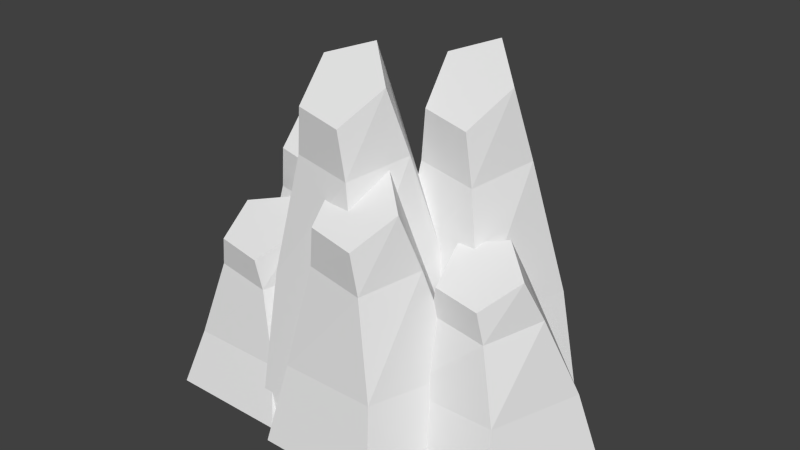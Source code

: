 # Source: Roca4.blend  (saved by Blender 2.73.0; exported with 4.5.12 LTS)
import bpy
from mathutils import Matrix  # noqa: F401  (used for matrix-valued properties, if any)

bpy.ops.wm.read_factory_settings(use_empty=True)
scene = bpy.context.scene
scene.name = 'Scene'

# ---- collections
col_collection_1 = bpy.data.collections.new('Collection 1'); scene.collection.children.link(col_collection_1)

# ---- materials (node trees are filled in below, after node groups)
mat_roca_grande = bpy.data.materials.new('roca grande')
mat_roca_grande.alpha_threshold = 0.0
mat_roca_grande.use_transparent_shadow = False
mat_roca_grande.roughness = 0.5

# ---- material node trees

# ---- world
world_world = bpy.data.worlds.new('World'); scene.world = world_world
world_world.color = (0.05088, 0.05088, 0.05088)
world_world.use_sun_shadow = False
world_world.sun_shadow_jitter_overblur = 0.0
world_world.cycles.sampling_method = 'MANUAL'
world_world.cycles.sample_map_resolution = 256

# ---- meshes
me_cylinder = bpy.data.meshes.new('Cylinder')
me_cylinder.from_pydata([(2.235e-08, 2.134, -1.972), (1.118e-08, 1.588, -0.007491), (2.449, 0.3548, -1.972), (1.929, 0.186, -0.007491), (1.513, -2.524, -1.972), (1.192, -2.082, -0.007491), (-1.513, -2.524, -1.972), (-1.192, -2.082, -0.007491), (-2.449, 0.3548, -1.972), (-1.929, 0.186, -0.007491), (0.2178, 0.5317, 2.945), (1.314, -0.4463, 2.61), (0.6954, -1.784, 2.317), (-0.7823, -1.633, 2.471), (-1.077, -0.2017, 2.859), (0.2218, -0.2256, 4.561), (1.061, -0.9229, 3.993), (0.5456, -1.85, 3.33), (-0.6128, -1.726, 3.489), (-0.8129, -0.7219, 4.249), (0.8849, 4.766, -1.962), (0.8849, 4.22, 1.194), (3.334, 2.987, -1.962), (2.814, 2.818, 1.194), (2.398, 0.1084, -1.962), (2.077, 0.5502, 1.194), (-0.6285, 0.1084, -1.962), (-0.3074, 0.5502, 1.194), (-1.564, 2.987, -1.962), (-1.044, 2.818, 1.194), (1.103, 3.164, 4.88), (2.198, 2.186, 4.461), (1.58, 0.848, 4.096), (0.1026, 0.9992, 4.288), (-0.1926, 2.43, 4.773), (1.107, 2.407, 6.897), (1.946, 1.709, 6.188), (1.43, 0.7819, 5.361), (0.2721, 0.9061, 5.559), (0.07195, 1.91, 6.508), (-0.8622, 2.776, -2.116), (-0.8622, 2.23, 1.799), (1.586, 0.9969, -2.116), (1.067, 0.8281, 1.799), (0.6512, -1.882, -2.116), (0.3301, -1.44, 1.799), (-2.376, -1.882, -2.116), (-2.055, -1.44, 1.799), (-3.311, 0.9969, -2.116), (-2.791, 0.8281, 1.799), (-0.6444, 1.174, 5.143), (0.4513, 0.1958, 4.763), (-0.1668, -1.142, 4.432), (-1.645, -0.9908, 4.607), (-1.94, 0.4404, 5.046), (-0.6403, 0.4165, 6.973), (0.1993, -0.2808, 6.33), (-0.3166, -1.208, 5.58), (-1.475, -1.084, 5.759), (-1.675, -0.07985, 6.62), (-3.025, 4.33, -2.096), (-3.025, 3.784, 0.06744), (-0.5767, 2.551, -2.096), (-1.096, 2.382, 0.06744), (-1.833, 0.1139, 0.06744), (-4.539, -0.3279, -2.096), (-4.218, 0.1139, 0.06744), (-5.474, 2.551, -2.096), (-4.955, 2.382, 0.06744), (-2.808, 2.728, 3.158), (-1.712, 1.75, 2.807), (-2.33, 0.4118, 2.501), (-3.808, 0.5629, 2.662), (-4.103, 1.994, 3.068), (-2.804, 1.97, 4.85), (-1.964, 1.273, 4.255), (-2.48, 0.3456, 3.562), (-3.638, 0.4698, 3.727), (-3.838, 1.474, 4.523), (2.181, 3.543, -1.999), (2.181, 2.996, -0.3829), (4.63, 1.764, -1.999), (4.11, 1.595, -0.3829), (3.694, -1.115, -1.999), (3.373, -0.6731, -0.3829), (0.6676, -1.115, -1.999), (0.9886, -0.6731, -0.3829), (0.2517, 1.595, -0.3829), (2.399, 1.941, 1.824), (3.494, 0.9626, 1.574), (2.876, -0.3753, 1.355), (1.399, -0.2241, 1.47), (1.103, 1.207, 1.76), (2.403, 1.183, 3.033), (3.242, 0.4859, 2.608), (2.727, -0.4414, 2.113), (1.568, -0.3172, 2.231), (1.368, 0.6869, 2.8), (-3.385, 2.611, -2.09), (-3.385, 2.064, -0.722), (-0.9368, 0.8315, -2.09), (-1.456, 0.6627, -0.722), (-1.872, -2.047, -2.09), (-2.193, -1.605, -0.722), (-4.899, -2.047, -2.09), (-4.578, -1.605, -0.722), (-5.834, 0.8315, -2.09), (-5.315, 0.6627, -0.722), (-3.168, 1.008, 1.485), (-2.072, 0.03046, 1.235), (-2.69, -1.307, 1.016), (-4.168, -1.156, 1.131), (-4.463, 0.275, 1.421), (-3.164, 0.2511, 2.693), (-2.324, -0.4462, 2.269), (-2.84, -1.373, 1.774), (-3.998, -1.249, 1.892), (-4.198, -0.2452, 2.46)], [], [(0, 1, 3, 2), (2, 3, 5, 4), (4, 5, 7, 6), (1, 9, 14, 10), (6, 7, 9, 8), (10, 14, 19, 15), (9, 7, 13, 14), (7, 5, 12, 13), (5, 3, 11, 12), (3, 1, 10, 11), (16, 15, 19, 18, 17), (14, 13, 18, 19), (13, 12, 17, 18), (12, 11, 16, 17), (11, 10, 15, 16), (20, 21, 23, 22), (22, 23, 25, 24), (21, 29, 34, 30), (28, 29, 21, 20), (26, 27, 29, 28), (30, 34, 39, 35), (29, 27, 33, 34), (27, 25, 32, 33), (25, 23, 31, 32), (23, 21, 30, 31), (36, 35, 39, 38, 37), (34, 33, 38, 39), (33, 32, 37, 38), (32, 31, 36, 37), (31, 30, 35, 36), (40, 41, 43, 42), (42, 43, 45, 44), (44, 45, 47, 46), (41, 49, 54, 50), (48, 49, 41, 40), (46, 47, 49, 48), (50, 54, 59, 55), (49, 47, 53, 54), (47, 45, 52, 53), (45, 43, 51, 52), (43, 41, 50, 51), (56, 55, 59, 58, 57), (54, 53, 58, 59), (53, 52, 57, 58), (52, 51, 56, 57), (51, 50, 55, 56), (60, 61, 63, 62), (61, 68, 73, 69), (67, 68, 61, 60), (65, 66, 68, 67), (69, 73, 78, 74), (68, 66, 72, 73), (66, 64, 71, 72), (64, 63, 70, 71), (63, 61, 69, 70), (75, 74, 78, 77, 76), (73, 72, 77, 78), (72, 71, 76, 77), (71, 70, 75, 76), (70, 69, 74, 75), (79, 80, 82, 81), (81, 82, 84, 83), (83, 84, 86, 85), (88, 92, 97, 93), (87, 86, 91, 92), (86, 84, 90, 91), (84, 82, 89, 90), (82, 80, 88, 89), (94, 93, 97, 96, 95), (92, 91, 96, 97), (91, 90, 95, 96), (90, 89, 94, 95), (89, 88, 93, 94), (100, 101, 103, 102), (102, 103, 105, 104), (99, 107, 112, 108), (106, 107, 99, 98), (104, 105, 107, 106), (108, 112, 117, 113), (107, 105, 111, 112), (105, 103, 110, 111), (103, 101, 109, 110), (114, 113, 117, 116, 115), (112, 111, 116, 117), (111, 110, 115, 116), (110, 109, 114, 115), (109, 108, 113, 114)])
_uv = me_cylinder.uv_layers.new(name='UVMap')
_uv.uv.foreach_set('vector', [0.3336, 0.5571, 0.3682, 0.4004, 0.6303, 0.4004, 0.6663, 0.5571, 0.6663, 1.0, 0.7043, 0.8451, 0.9657, 0.8451, 0.998, 1.0, 0.3201, 0.9941, 0.3624, 0.8505, 0.6238, 0.8505, 0.6518, 0.9941, 0.2977, 0.4114, 0.03489, 0.4114, 0.08538, 0.1613, 0.2489, 0.1477, 0.6663, 0.5144, 0.702, 0.3577, 0.9649, 0.3577, 1.0, 0.5144, 0.2489, 0.1477, 0.08538, 0.1613, 0.07574, 0.03224, 0.2005, 0.0, 0.9649, 0.3577, 0.702, 0.3577, 0.7352, 0.1474, 0.8956, 0.1123, 0.6238, 0.8505, 0.3624, 0.8505, 0.4228, 0.6651, 0.5867, 0.6543, 0.9657, 0.8451, 0.7043, 0.8451, 0.7922, 0.6275, 0.9551, 0.6482, 0.6303, 0.4004, 0.3682, 0.4004, 0.4548, 0.147, 0.6174, 0.1668, 0.3471, 0.8815, 0.1367, 0.9491, 0.006713, 0.772, 0.1367, 0.5949, 0.3471, 0.6625, 0.8956, 0.1123, 0.7352, 0.1474, 0.7195, 0.06337, 0.8315, 0.0, 0.5867, 0.6543, 0.4228, 0.6651, 0.4393, 0.5821, 0.568, 0.5706, 0.9551, 0.6482, 0.7922, 0.6275, 0.8496, 0.5144, 0.9672, 0.5644, 0.6174, 0.1668, 0.4548, 0.147, 0.5053, 0.0, 0.6269, 0.04048, 0.3336, 0.5571, 0.3682, 0.4004, 0.6303, 0.4004, 0.6663, 0.5571, 0.6663, 1.0, 0.7043, 0.8451, 0.9657, 0.8451, 0.998, 1.0, 0.2977, 0.4114, 0.03489, 0.4114, 0.08538, 0.1613, 0.2489, 0.1477, 0.0, 0.5677, 0.03489, 0.4114, 0.2977, 0.4114, 0.3336, 0.5677, 0.6663, 0.5144, 0.702, 0.3577, 0.9649, 0.3577, 1.0, 0.5144, 0.2489, 0.1477, 0.08538, 0.1613, 0.07574, 0.03224, 0.2005, 0.0, 0.9649, 0.3577, 0.702, 0.3577, 0.7352, 0.1474, 0.8956, 0.1123, 0.6238, 0.8505, 0.3624, 0.8505, 0.4228, 0.6651, 0.5867, 0.6543, 0.9657, 0.8451, 0.7043, 0.8451, 0.7922, 0.6275, 0.9551, 0.6482, 0.6303, 0.4004, 0.3682, 0.4004, 0.4548, 0.147, 0.6174, 0.1668, 0.3471, 0.8815, 0.1367, 0.9491, 0.006713, 0.772, 0.1367, 0.5949, 0.3471, 0.6625, 0.8956, 0.1123, 0.7352, 0.1474, 0.7195, 0.06337, 0.8315, 0.0, 0.5867, 0.6543, 0.4228, 0.6651, 0.4393, 0.5821, 0.568, 0.5706, 0.9551, 0.6482, 0.7922, 0.6275, 0.8496, 0.5144, 0.9672, 0.5644, 0.6174, 0.1668, 0.4548, 0.147, 0.5053, 0.0, 0.6269, 0.04048, 0.3336, 0.5571, 0.3682, 0.4004, 0.6303, 0.4004, 0.6663, 0.5571, 0.6663, 1.0, 0.7043, 0.8451, 0.9657, 0.8451, 0.998, 1.0, 0.3201, 0.9941, 0.3624, 0.8505, 0.6238, 0.8505, 0.6518, 0.9941, 0.2977, 0.4114, 0.03489, 0.4114, 0.08538, 0.1613, 0.2489, 0.1477, 0.0, 0.5677, 0.03489, 0.4114, 0.2977, 0.4114, 0.3336, 0.5677, 0.6663, 0.5144, 0.702, 0.3577, 0.9649, 0.3577, 1.0, 0.5144, 0.2489, 0.1477, 0.08538, 0.1613, 0.07574, 0.03224, 0.2005, 0.0, 0.9649, 0.3577, 0.702, 0.3577, 0.7352, 0.1474, 0.8956, 0.1123, 0.6238, 0.8505, 0.3624, 0.8505, 0.4228, 0.6651, 0.5867, 0.6543, 0.9657, 0.8451, 0.7043, 0.8451, 0.7922, 0.6275, 0.9551, 0.6482, 0.6303, 0.4004, 0.3682, 0.4004, 0.4548, 0.147, 0.6174, 0.1668, 0.3471, 0.8815, 0.1367, 0.9491, 0.006713, 0.772, 0.1367, 0.5949, 0.3471, 0.6625, 0.8956, 0.1123, 0.7352, 0.1474, 0.7195, 0.06337, 0.8315, 0.0, 0.5867, 0.6543, 0.4228, 0.6651, 0.4393, 0.5821, 0.568, 0.5706, 0.9551, 0.6482, 0.7922, 0.6275, 0.8496, 0.5144, 0.9672, 0.5644, 0.6174, 0.1668, 0.4548, 0.147, 0.5053, 0.0, 0.6269, 0.04048, 0.3336, 0.5571, 0.3682, 0.4004, 0.6303, 0.4004, 0.6663, 0.5571, 0.2977, 0.4114, 0.03489, 0.4114, 0.08538, 0.1613, 0.2489, 0.1477, 0.0, 0.5677, 0.03489, 0.4114, 0.2977, 0.4114, 0.3336, 0.5677, 0.6663, 0.5144, 0.702, 0.3577, 0.9649, 0.3577, 1.0, 0.5144, 0.2489, 0.1477, 0.08538, 0.1613, 0.07574, 0.03224, 0.2005, 0.0, 0.9649, 0.3577, 0.702, 0.3577, 0.7352, 0.1474, 0.8956, 0.1123, 0.6238, 0.8505, 0.3624, 0.8505, 0.4228, 0.6651, 0.5867, 0.6543, 0.9657, 0.8451, 0.7043, 0.8451, 0.7922, 0.6275, 0.9551, 0.6482, 0.6303, 0.4004, 0.3682, 0.4004, 0.4548, 0.147, 0.6174, 0.1668, 0.3471, 0.8815, 0.1367, 0.9491, 0.006713, 0.772, 0.1367, 0.5949, 0.3471, 0.6625, 0.8956, 0.1123, 0.7352, 0.1474, 0.7195, 0.06337, 0.8315, 0.0, 0.5867, 0.6543, 0.4228, 0.6651, 0.4393, 0.5821, 0.568, 0.5706, 0.9551, 0.6482, 0.7922, 0.6275, 0.8496, 0.5144, 0.9672, 0.5644, 0.6174, 0.1668, 0.4548, 0.147, 0.5053, 0.0, 0.6269, 0.04048, 0.3336, 0.5571, 0.3682, 0.4004, 0.6303, 0.4004, 0.6663, 0.5571, 0.6663, 1.0, 0.7043, 0.8451, 0.9657, 0.8451, 0.998, 1.0, 0.3201, 0.9941, 0.3624, 0.8505, 0.6238, 0.8505, 0.6518, 0.9941, 0.2489, 0.1477, 0.08538, 0.1613, 0.07574, 0.03224, 0.2005, 0.0, 0.9649, 0.3577, 0.702, 0.3577, 0.7352, 0.1474, 0.8956, 0.1123, 0.6238, 0.8505, 0.3624, 0.8505, 0.4228, 0.6651, 0.5867, 0.6543, 0.9657, 0.8451, 0.7043, 0.8451, 0.7922, 0.6275, 0.9551, 0.6482, 0.6303, 0.4004, 0.3682, 0.4004, 0.4548, 0.147, 0.6174, 0.1668, 0.3471, 0.8815, 0.1367, 0.9491, 0.006713, 0.772, 0.1367, 0.5949, 0.3471, 0.6625, 0.8956, 0.1123, 0.7352, 0.1474, 0.7195, 0.06337, 0.8315, 0.0, 0.5867, 0.6543, 0.4228, 0.6651, 0.4393, 0.5821, 0.568, 0.5706, 0.9551, 0.6482, 0.7922, 0.6275, 0.8496, 0.5144, 0.9672, 0.5644, 0.6174, 0.1668, 0.4548, 0.147, 0.5053, 0.0, 0.6269, 0.04048, 0.6663, 1.0, 0.7043, 0.8451, 0.9657, 0.8451, 0.998, 1.0, 0.3201, 0.9941, 0.3624, 0.8505, 0.6238, 0.8505, 0.6518, 0.9941, 0.2977, 0.4114, 0.03489, 0.4114, 0.08538, 0.1613, 0.2489, 0.1477, 0.0, 0.5677, 0.03489, 0.4114, 0.2977, 0.4114, 0.3336, 0.5677, 0.6663, 0.5144, 0.702, 0.3577, 0.9649, 0.3577, 1.0, 0.5144, 0.2489, 0.1477, 0.08538, 0.1613, 0.07574, 0.03224, 0.2005, 0.0, 0.9649, 0.3577, 0.702, 0.3577, 0.7352, 0.1474, 0.8956, 0.1123, 0.6238, 0.8505, 0.3624, 0.8505, 0.4228, 0.6651, 0.5867, 0.6543, 0.9657, 0.8451, 0.7043, 0.8451, 0.7922, 0.6275, 0.9551, 0.6482, 0.3471, 0.8815, 0.1367, 0.9491, 0.006713, 0.772, 0.1367, 0.5949, 0.3471, 0.6625, 0.8956, 0.1123, 0.7352, 0.1474, 0.7195, 0.06337, 0.8315, 0.0, 0.5867, 0.6543, 0.4228, 0.6651, 0.4393, 0.5821, 0.568, 0.5706, 0.9551, 0.6482, 0.7922, 0.6275, 0.8496, 0.5144, 0.9672, 0.5644, 0.6174, 0.1668, 0.4548, 0.147, 0.5053, 0.0, 0.6269, 0.04048])
me_cylinder.materials.append(mat_roca_grande)
me_cylinder.use_remesh_preserve_volume = False
me_cylinder.use_remesh_preserve_attributes = False
me_cylinder.use_mirror_vertex_groups = False
me_cylinder.update()

# ---- objects
ob_roca1 = bpy.data.objects.new('Roca1', me_cylinder)

# ---- transforms, parenting, visibility, modifiers, constraints
ob_roca1.location = (0.0, 0.0, 0.0)
ob_roca1.lineart.crease_threshold = 0.0

# ---- collection membership
col_collection_1.objects.link(ob_roca1)

# ---- scene / render settings (as saved in the file)
scene.frame_start = 1; scene.frame_end = 250; scene.frame_set(1)
scene.render.engine = 'BLENDER_EEVEE_NEXT'
scene.render.resolution_percentage = 50
scene.render.dither_intensity = 0.0
scene.cycles.use_denoising = False
scene.cycles.samples = 10
scene.cycles.sampling_pattern = 'TABULATED_SOBOL'
scene.cycles.light_sampling_threshold = 0.0
scene.cycles.use_adaptive_sampling = False
scene.cycles.use_light_tree = False
scene.cycles.blur_glossy = 0.0
scene.cycles.pixel_filter_type = 'GAUSSIAN'
scene.cycles.sample_clamp_indirect = 0.0
scene.view_settings.view_transform = 'Standard'
bpy.context.view_layer.update()

# ---- added for rendering (the .blend has no active camera and no usable light): camera, sun
cam_auto = bpy.data.cameras.new('AutoCamera')
cam_auto.lens = 50.0
cam_auto.sensor_width = 36.0
cam_auto.clip_end = 1000.0
ob_auto_camera = bpy.data.objects.new('AutoCamera', cam_auto)
scene.collection.objects.link(ob_auto_camera)
ob_auto_camera.location = (13.8868, -16.2658, 14.0201)
ob_auto_camera.rotation_euler = (1.09748, -7.21219e-08, 0.694738)
scene.camera = ob_auto_camera
light_auto_sun = bpy.data.lights.new('AutoSun', 'SUN')
light_auto_sun.energy = 3.0
light_auto_sun.angle = 0.0523599
ob_auto_sun = bpy.data.objects.new('AutoSun', light_auto_sun)
scene.collection.objects.link(ob_auto_sun)
ob_auto_sun.rotation_euler = (0.872665, 0.174533, 0.523599)
bpy.context.view_layer.update()
